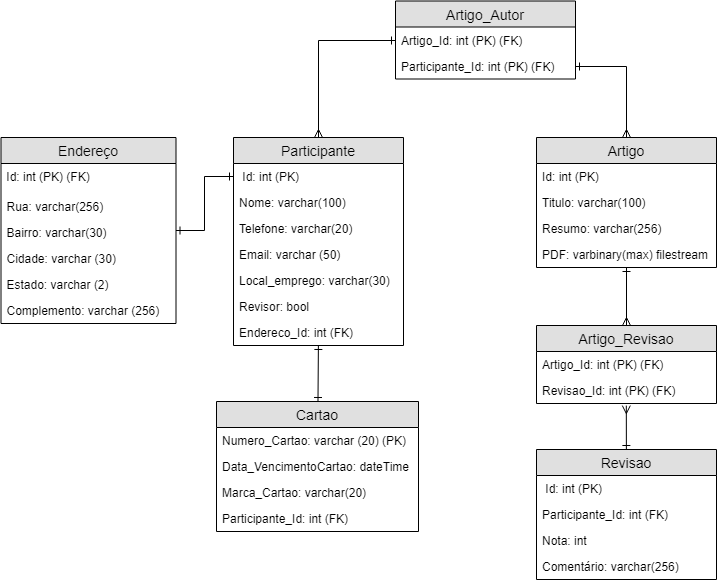

The diagram above was exported from draw.io. Its source (the exported page's mxGraphModel, read from the mxfile embedded in the PNG):
<mxGraphModel dx="752" dy="468" grid="1" gridSize="10" guides="1" tooltips="1" connect="1" arrows="1" fold="1" page="1" pageScale="1" pageWidth="827" pageHeight="1169" math="0" shadow="0">
  <root>
    <mxCell id="0" />
    <mxCell id="1" parent="0" />
    <mxCell id="42FOOjFi2MrN8DF6dC8C-2" value="Participante" style="swimlane;fontStyle=0;childLayout=stackLayout;horizontal=1;startSize=26;fillColor=#e0e0e0;horizontalStack=0;resizeParent=1;resizeParentMax=0;resizeLast=0;collapsible=1;marginBottom=0;swimlaneFillColor=#ffffff;align=center;fontSize=14;" parent="1" vertex="1">
      <mxGeometry x="288" y="466" width="170" height="208" as="geometry" />
    </mxCell>
    <mxCell id="42FOOjFi2MrN8DF6dC8C-3" value=" Id: int (PK)" style="text;strokeColor=none;fillColor=none;spacingLeft=4;spacingRight=4;overflow=hidden;rotatable=0;points=[[0,0.5],[1,0.5]];portConstraint=eastwest;fontSize=12;" parent="42FOOjFi2MrN8DF6dC8C-2" vertex="1">
      <mxGeometry y="26" width="170" height="26" as="geometry" />
    </mxCell>
    <mxCell id="42FOOjFi2MrN8DF6dC8C-4" value="Nome: varchar(100)" style="text;strokeColor=none;fillColor=none;spacingLeft=4;spacingRight=4;overflow=hidden;rotatable=0;points=[[0,0.5],[1,0.5]];portConstraint=eastwest;fontSize=12;" parent="42FOOjFi2MrN8DF6dC8C-2" vertex="1">
      <mxGeometry y="52" width="170" height="26" as="geometry" />
    </mxCell>
    <mxCell id="42FOOjFi2MrN8DF6dC8C-7" value="Telefone: varchar(20)" style="text;strokeColor=none;fillColor=none;spacingLeft=4;spacingRight=4;overflow=hidden;rotatable=0;points=[[0,0.5],[1,0.5]];portConstraint=eastwest;fontSize=12;" parent="42FOOjFi2MrN8DF6dC8C-2" vertex="1">
      <mxGeometry y="78" width="170" height="26" as="geometry" />
    </mxCell>
    <mxCell id="42FOOjFi2MrN8DF6dC8C-8" value="Email: varchar (50)" style="text;strokeColor=none;fillColor=none;spacingLeft=4;spacingRight=4;overflow=hidden;rotatable=0;points=[[0,0.5],[1,0.5]];portConstraint=eastwest;fontSize=12;" parent="42FOOjFi2MrN8DF6dC8C-2" vertex="1">
      <mxGeometry y="104" width="170" height="26" as="geometry" />
    </mxCell>
    <mxCell id="42FOOjFi2MrN8DF6dC8C-9" value="Local_emprego: varchar(30)" style="text;strokeColor=none;fillColor=none;spacingLeft=4;spacingRight=4;overflow=hidden;rotatable=0;points=[[0,0.5],[1,0.5]];portConstraint=eastwest;fontSize=12;" parent="42FOOjFi2MrN8DF6dC8C-2" vertex="1">
      <mxGeometry y="130" width="170" height="26" as="geometry" />
    </mxCell>
    <mxCell id="42FOOjFi2MrN8DF6dC8C-32" value="Revisor: bool" style="text;strokeColor=none;fillColor=none;spacingLeft=4;spacingRight=4;overflow=hidden;rotatable=0;points=[[0,0.5],[1,0.5]];portConstraint=eastwest;fontSize=12;" parent="42FOOjFi2MrN8DF6dC8C-2" vertex="1">
      <mxGeometry y="156" width="170" height="26" as="geometry" />
    </mxCell>
    <mxCell id="QAGCjAJG0ABe9BSTM6GT-11" value="Endereco_Id: int (FK)" style="text;strokeColor=none;fillColor=none;spacingLeft=4;spacingRight=4;overflow=hidden;rotatable=0;points=[[0,0.5],[1,0.5]];portConstraint=eastwest;fontSize=12;" parent="42FOOjFi2MrN8DF6dC8C-2" vertex="1">
      <mxGeometry y="182" width="170" height="26" as="geometry" />
    </mxCell>
    <mxCell id="42FOOjFi2MrN8DF6dC8C-58" style="edgeStyle=orthogonalEdgeStyle;rounded=0;orthogonalLoop=1;jettySize=auto;html=1;endArrow=ERone;endFill=0;startArrow=ERone;startFill=0;" parent="1" source="42FOOjFi2MrN8DF6dC8C-11" target="42FOOjFi2MrN8DF6dC8C-3" edge="1">
      <mxGeometry relative="1" as="geometry" />
    </mxCell>
    <mxCell id="42FOOjFi2MrN8DF6dC8C-11" value="Endereço" style="swimlane;fontStyle=0;childLayout=stackLayout;horizontal=1;startSize=26;fillColor=#e0e0e0;horizontalStack=0;resizeParent=1;resizeParentMax=0;resizeLast=0;collapsible=1;marginBottom=0;swimlaneFillColor=#ffffff;align=center;fontSize=14;" parent="1" vertex="1">
      <mxGeometry x="55.5" y="466" width="175" height="186" as="geometry" />
    </mxCell>
    <mxCell id="42FOOjFi2MrN8DF6dC8C-47" value="&amp;nbsp;Id: int (PK) (FK)&amp;nbsp;" style="text;html=1;" parent="42FOOjFi2MrN8DF6dC8C-11" vertex="1">
      <mxGeometry y="26" width="175" height="30" as="geometry" />
    </mxCell>
    <mxCell id="42FOOjFi2MrN8DF6dC8C-16" value="Rua: varchar(256)" style="text;strokeColor=none;fillColor=none;spacingLeft=4;spacingRight=4;overflow=hidden;rotatable=0;points=[[0,0.5],[1,0.5]];portConstraint=eastwest;fontSize=12;" parent="42FOOjFi2MrN8DF6dC8C-11" vertex="1">
      <mxGeometry y="56" width="175" height="26" as="geometry" />
    </mxCell>
    <mxCell id="42FOOjFi2MrN8DF6dC8C-17" value="Bairro: varchar(30)" style="text;strokeColor=none;fillColor=none;spacingLeft=4;spacingRight=4;overflow=hidden;rotatable=0;points=[[0,0.5],[1,0.5]];portConstraint=eastwest;fontSize=12;" parent="42FOOjFi2MrN8DF6dC8C-11" vertex="1">
      <mxGeometry y="82" width="175" height="26" as="geometry" />
    </mxCell>
    <mxCell id="42FOOjFi2MrN8DF6dC8C-18" value="Cidade: varchar (30)" style="text;strokeColor=none;fillColor=none;spacingLeft=4;spacingRight=4;overflow=hidden;rotatable=0;points=[[0,0.5],[1,0.5]];portConstraint=eastwest;fontSize=12;" parent="42FOOjFi2MrN8DF6dC8C-11" vertex="1">
      <mxGeometry y="108" width="175" height="26" as="geometry" />
    </mxCell>
    <mxCell id="42FOOjFi2MrN8DF6dC8C-44" value="Estado: varchar (2)" style="text;strokeColor=none;fillColor=none;spacingLeft=4;spacingRight=4;overflow=hidden;rotatable=0;points=[[0,0.5],[1,0.5]];portConstraint=eastwest;fontSize=12;" parent="42FOOjFi2MrN8DF6dC8C-11" vertex="1">
      <mxGeometry y="134" width="175" height="26" as="geometry" />
    </mxCell>
    <mxCell id="42FOOjFi2MrN8DF6dC8C-45" value="Complemento: varchar (256)" style="text;strokeColor=none;fillColor=none;spacingLeft=4;spacingRight=4;overflow=hidden;rotatable=0;points=[[0,0.5],[1,0.5]];portConstraint=eastwest;fontSize=12;" parent="42FOOjFi2MrN8DF6dC8C-11" vertex="1">
      <mxGeometry y="160" width="175" height="26" as="geometry" />
    </mxCell>
    <mxCell id="QAGCjAJG0ABe9BSTM6GT-10" style="edgeStyle=orthogonalEdgeStyle;rounded=0;orthogonalLoop=1;jettySize=auto;html=1;entryX=0.5;entryY=0;entryDx=0;entryDy=0;startArrow=ERone;startFill=0;endArrow=ERmany;endFill=0;" parent="1" source="42FOOjFi2MrN8DF6dC8C-19" target="QAGCjAJG0ABe9BSTM6GT-7" edge="1">
      <mxGeometry relative="1" as="geometry" />
    </mxCell>
    <mxCell id="42FOOjFi2MrN8DF6dC8C-19" value="Artigo" style="swimlane;fontStyle=0;childLayout=stackLayout;horizontal=1;startSize=26;fillColor=#e0e0e0;horizontalStack=0;resizeParent=1;resizeParentMax=0;resizeLast=0;collapsible=1;marginBottom=0;swimlaneFillColor=#ffffff;align=center;fontSize=14;" parent="1" vertex="1">
      <mxGeometry x="591" y="466" width="180" height="130" as="geometry" />
    </mxCell>
    <mxCell id="42FOOjFi2MrN8DF6dC8C-23" value="Id: int (PK)" style="text;strokeColor=none;fillColor=none;spacingLeft=4;spacingRight=4;overflow=hidden;rotatable=0;points=[[0,0.5],[1,0.5]];portConstraint=eastwest;fontSize=12;" parent="42FOOjFi2MrN8DF6dC8C-19" vertex="1">
      <mxGeometry y="26" width="180" height="26" as="geometry" />
    </mxCell>
    <mxCell id="42FOOjFi2MrN8DF6dC8C-24" value="Titulo: varchar(100)" style="text;strokeColor=none;fillColor=none;spacingLeft=4;spacingRight=4;overflow=hidden;rotatable=0;points=[[0,0.5],[1,0.5]];portConstraint=eastwest;fontSize=12;" parent="42FOOjFi2MrN8DF6dC8C-19" vertex="1">
      <mxGeometry y="52" width="180" height="26" as="geometry" />
    </mxCell>
    <mxCell id="42FOOjFi2MrN8DF6dC8C-25" value="Resumo: varchar(256)" style="text;strokeColor=none;fillColor=none;spacingLeft=4;spacingRight=4;overflow=hidden;rotatable=0;points=[[0,0.5],[1,0.5]];portConstraint=eastwest;fontSize=12;" parent="42FOOjFi2MrN8DF6dC8C-19" vertex="1">
      <mxGeometry y="78" width="180" height="26" as="geometry" />
    </mxCell>
    <mxCell id="42FOOjFi2MrN8DF6dC8C-48" value="PDF: varbinary(max) filestream" style="text;strokeColor=none;fillColor=none;spacingLeft=4;spacingRight=4;overflow=hidden;rotatable=0;points=[[0,0.5],[1,0.5]];portConstraint=eastwest;fontSize=12;" parent="42FOOjFi2MrN8DF6dC8C-19" vertex="1">
      <mxGeometry y="104" width="180" height="26" as="geometry" />
    </mxCell>
    <mxCell id="42FOOjFi2MrN8DF6dC8C-59" style="rounded=0;orthogonalLoop=1;jettySize=auto;html=1;endArrow=ERone;endFill=0;startArrow=ERone;startFill=0;" parent="1" source="42FOOjFi2MrN8DF6dC8C-36" target="QAGCjAJG0ABe9BSTM6GT-11" edge="1">
      <mxGeometry relative="1" as="geometry">
        <mxPoint x="377" y="700" as="targetPoint" />
      </mxGeometry>
    </mxCell>
    <mxCell id="42FOOjFi2MrN8DF6dC8C-36" value="Cartao" style="swimlane;fontStyle=0;childLayout=stackLayout;horizontal=1;startSize=26;fillColor=#e0e0e0;horizontalStack=0;resizeParent=1;resizeParentMax=0;resizeLast=0;collapsible=1;marginBottom=0;swimlaneFillColor=#ffffff;align=center;fontSize=14;" parent="1" vertex="1">
      <mxGeometry x="271" y="730" width="202" height="130" as="geometry" />
    </mxCell>
    <mxCell id="42FOOjFi2MrN8DF6dC8C-41" value="Numero_Cartao: varchar (20) (PK)" style="text;strokeColor=none;fillColor=none;spacingLeft=4;spacingRight=4;overflow=hidden;rotatable=0;points=[[0,0.5],[1,0.5]];portConstraint=eastwest;fontSize=12;" parent="42FOOjFi2MrN8DF6dC8C-36" vertex="1">
      <mxGeometry y="26" width="202" height="26" as="geometry" />
    </mxCell>
    <mxCell id="42FOOjFi2MrN8DF6dC8C-30" value="Data_VencimentoCartao: dateTime" style="text;strokeColor=none;fillColor=none;spacingLeft=4;spacingRight=4;overflow=hidden;rotatable=0;points=[[0,0.5],[1,0.5]];portConstraint=eastwest;fontSize=12;" parent="42FOOjFi2MrN8DF6dC8C-36" vertex="1">
      <mxGeometry y="52" width="202" height="26" as="geometry" />
    </mxCell>
    <mxCell id="42FOOjFi2MrN8DF6dC8C-31" value="Marca_Cartao: varchar(20)" style="text;strokeColor=none;fillColor=none;spacingLeft=4;spacingRight=4;overflow=hidden;rotatable=0;points=[[0,0.5],[1,0.5]];portConstraint=eastwest;fontSize=12;" parent="42FOOjFi2MrN8DF6dC8C-36" vertex="1">
      <mxGeometry y="78" width="202" height="26" as="geometry" />
    </mxCell>
    <mxCell id="42FOOjFi2MrN8DF6dC8C-40" value="Participante_Id: int (FK)" style="text;strokeColor=none;fillColor=none;spacingLeft=4;spacingRight=4;overflow=hidden;rotatable=0;points=[[0,0.5],[1,0.5]];portConstraint=eastwest;fontSize=12;" parent="42FOOjFi2MrN8DF6dC8C-36" vertex="1">
      <mxGeometry y="104" width="202" height="26" as="geometry" />
    </mxCell>
    <mxCell id="42FOOjFi2MrN8DF6dC8C-63" style="edgeStyle=none;rounded=0;orthogonalLoop=1;jettySize=auto;html=1;entryX=0.499;entryY=1.08;entryDx=0;entryDy=0;startArrow=ERone;startFill=0;endArrow=ERmany;endFill=0;entryPerimeter=0;" parent="1" source="42FOOjFi2MrN8DF6dC8C-49" target="QAGCjAJG0ABe9BSTM6GT-9" edge="1">
      <mxGeometry relative="1" as="geometry" />
    </mxCell>
    <mxCell id="42FOOjFi2MrN8DF6dC8C-49" value="Revisao" style="swimlane;fontStyle=0;childLayout=stackLayout;horizontal=1;startSize=26;fillColor=#e0e0e0;horizontalStack=0;resizeParent=1;resizeParentMax=0;resizeLast=0;collapsible=1;marginBottom=0;swimlaneFillColor=#ffffff;align=center;fontSize=14;" parent="1" vertex="1">
      <mxGeometry x="591" y="778" width="180" height="130" as="geometry" />
    </mxCell>
    <mxCell id="42FOOjFi2MrN8DF6dC8C-50" value=" Id: int (PK) " style="text;strokeColor=none;fillColor=none;spacingLeft=4;spacingRight=4;overflow=hidden;rotatable=0;points=[[0,0.5],[1,0.5]];portConstraint=eastwest;fontSize=12;" parent="42FOOjFi2MrN8DF6dC8C-49" vertex="1">
      <mxGeometry y="26" width="180" height="26" as="geometry" />
    </mxCell>
    <mxCell id="42FOOjFi2MrN8DF6dC8C-54" value="Participante_Id: int (FK)&#10;" style="text;strokeColor=none;fillColor=none;spacingLeft=4;spacingRight=4;overflow=hidden;rotatable=0;points=[[0,0.5],[1,0.5]];portConstraint=eastwest;fontSize=12;" parent="42FOOjFi2MrN8DF6dC8C-49" vertex="1">
      <mxGeometry y="52" width="180" height="26" as="geometry" />
    </mxCell>
    <mxCell id="42FOOjFi2MrN8DF6dC8C-55" value="Nota: int" style="text;strokeColor=none;fillColor=none;spacingLeft=4;spacingRight=4;overflow=hidden;rotatable=0;points=[[0,0.5],[1,0.5]];portConstraint=eastwest;fontSize=12;" parent="42FOOjFi2MrN8DF6dC8C-49" vertex="1">
      <mxGeometry y="78" width="180" height="26" as="geometry" />
    </mxCell>
    <mxCell id="42FOOjFi2MrN8DF6dC8C-56" value="Comentário: varchar(256)" style="text;strokeColor=none;fillColor=none;spacingLeft=4;spacingRight=4;overflow=hidden;rotatable=0;points=[[0,0.5],[1,0.5]];portConstraint=eastwest;fontSize=12;" parent="42FOOjFi2MrN8DF6dC8C-49" vertex="1">
      <mxGeometry y="104" width="180" height="26" as="geometry" />
    </mxCell>
    <mxCell id="42FOOjFi2MrN8DF6dC8C-60" style="edgeStyle=orthogonalEdgeStyle;rounded=0;orthogonalLoop=1;jettySize=auto;html=1;entryX=0.5;entryY=0;entryDx=0;entryDy=0;endArrow=ERmany;endFill=0;startArrow=ERone;startFill=0;exitX=0;exitY=0.5;exitDx=0;exitDy=0;" parent="1" source="QAGCjAJG0ABe9BSTM6GT-2" target="42FOOjFi2MrN8DF6dC8C-2" edge="1">
      <mxGeometry relative="1" as="geometry">
        <Array as="points">
          <mxPoint x="373" y="369" />
        </Array>
      </mxGeometry>
    </mxCell>
    <mxCell id="QAGCjAJG0ABe9BSTM6GT-1" value="Artigo_Autor" style="swimlane;fontStyle=0;childLayout=stackLayout;horizontal=1;startSize=26;fillColor=#e0e0e0;horizontalStack=0;resizeParent=1;resizeParentMax=0;resizeLast=0;collapsible=1;marginBottom=0;swimlaneFillColor=#ffffff;align=center;fontSize=14;" parent="1" vertex="1">
      <mxGeometry x="450" y="329.5" width="180" height="78" as="geometry" />
    </mxCell>
    <mxCell id="QAGCjAJG0ABe9BSTM6GT-2" value="Artigo_Id: int (PK) (FK)" style="text;strokeColor=none;fillColor=none;spacingLeft=4;spacingRight=4;overflow=hidden;rotatable=0;points=[[0,0.5],[1,0.5]];portConstraint=eastwest;fontSize=12;" parent="QAGCjAJG0ABe9BSTM6GT-1" vertex="1">
      <mxGeometry y="26" width="180" height="26" as="geometry" />
    </mxCell>
    <mxCell id="QAGCjAJG0ABe9BSTM6GT-5" value="Participante_Id: int (PK) (FK)" style="text;strokeColor=none;fillColor=none;spacingLeft=4;spacingRight=4;overflow=hidden;rotatable=0;points=[[0,0.5],[1,0.5]];portConstraint=eastwest;fontSize=12;" parent="QAGCjAJG0ABe9BSTM6GT-1" vertex="1">
      <mxGeometry y="52" width="180" height="26" as="geometry" />
    </mxCell>
    <mxCell id="QAGCjAJG0ABe9BSTM6GT-6" style="edgeStyle=orthogonalEdgeStyle;rounded=0;orthogonalLoop=1;jettySize=auto;html=1;startArrow=ERone;startFill=0;endArrow=ERmany;endFill=0;" parent="1" source="QAGCjAJG0ABe9BSTM6GT-5" target="42FOOjFi2MrN8DF6dC8C-19" edge="1">
      <mxGeometry relative="1" as="geometry" />
    </mxCell>
    <mxCell id="QAGCjAJG0ABe9BSTM6GT-7" value="Artigo_Revisao" style="swimlane;fontStyle=0;childLayout=stackLayout;horizontal=1;startSize=26;fillColor=#e0e0e0;horizontalStack=0;resizeParent=1;resizeParentMax=0;resizeLast=0;collapsible=1;marginBottom=0;swimlaneFillColor=#ffffff;align=center;fontSize=14;" parent="1" vertex="1">
      <mxGeometry x="591" y="654" width="180" height="78" as="geometry" />
    </mxCell>
    <mxCell id="QAGCjAJG0ABe9BSTM6GT-8" value="Artigo_Id: int (PK) (FK)" style="text;strokeColor=none;fillColor=none;spacingLeft=4;spacingRight=4;overflow=hidden;rotatable=0;points=[[0,0.5],[1,0.5]];portConstraint=eastwest;fontSize=12;" parent="QAGCjAJG0ABe9BSTM6GT-7" vertex="1">
      <mxGeometry y="26" width="180" height="26" as="geometry" />
    </mxCell>
    <mxCell id="QAGCjAJG0ABe9BSTM6GT-9" value="Revisao_Id: int (PK) (FK)" style="text;strokeColor=none;fillColor=none;spacingLeft=4;spacingRight=4;overflow=hidden;rotatable=0;points=[[0,0.5],[1,0.5]];portConstraint=eastwest;fontSize=12;" parent="QAGCjAJG0ABe9BSTM6GT-7" vertex="1">
      <mxGeometry y="52" width="180" height="26" as="geometry" />
    </mxCell>
  </root>
</mxGraphModel>